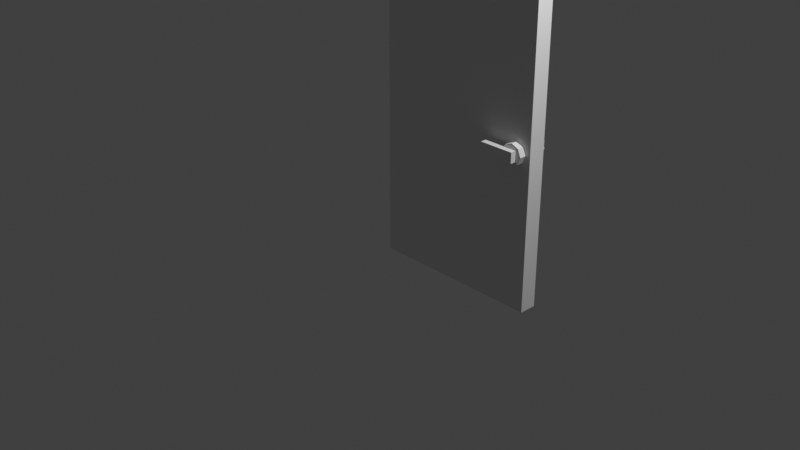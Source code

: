 # Source: pine_door_wglass_open.blend  (saved by Blender 3.0.42; exported with 4.5.12 LTS)
import bpy
from mathutils import Matrix  # noqa: F401  (used for matrix-valued properties, if any)

bpy.ops.wm.read_factory_settings(use_empty=True)
scene = bpy.context.scene
scene.name = 'Scene'

# ---- collections
col_collection = bpy.data.collections.new('Collection'); scene.collection.children.link(col_collection)

# ---- materials (node trees are filled in below, after node groups)
mat_material_001 = bpy.data.materials.new('Material.001')
mat_material_001.use_transparent_shadow = False
mat_material_002 = bpy.data.materials.new('Material.002')
mat_material_002.use_transparent_shadow = False

# ---- material node trees

# ---- world
world_world = bpy.data.worlds.new('World'); scene.world = world_world
world_world.use_nodes = True; world_world.node_tree.nodes.clear()
_N = world_world.node_tree.nodes; _L = world_world.node_tree.links
n0 = _N.new('ShaderNodeOutputWorld'); n0.name = 'World Output'; n0.location = (300, 300)
n1 = _N.new('ShaderNodeBackground'); n1.name = 'Background'; n1.location = (10, 300)
n1.inputs[0].default_value = (0.05088, 0.05088, 0.05088, 1.0)
_L.new(n1.outputs[0], n0.inputs[0])
n0.is_active_output = True
world_world.color = (0.05088, 0.05088, 0.05088)
world_world.use_sun_shadow = False
world_world.sun_shadow_jitter_overblur = 0.0

# ---- cameras
cam_camera = bpy.data.cameras.new('Camera')
cam_camera.clip_end = 100.0
cam_camera.ortho_scale = 7.314

# ---- lights
light_light = bpy.data.lights.new('Light', 'POINT')
light_light.transmission_factor = 0.0
light_light.energy = 1000.0
light_light.shadow_soft_size = 0.1
light_light.shadow_maximum_resolution = 0.006
light_light.use_absolute_resolution = True

# ---- meshes
me_cube_001 = bpy.data.meshes.new('Cube.001')
me_cube_001.from_pydata([(-1.0, 1.65, 3.0), (1.0, 1.65, -1.0), (1.0, 1.85, -1.0), (0.825, 1.57, 0.8654), (0.9099, 1.57, 0.8303), (0.9099, 1.65, 0.6606), (0.7401, 1.65, 0.6606), (0.7401, 1.57, 0.6606), (0.705, 1.65, 0.7454), (0.945, 1.65, 0.7454), (0.9099, 1.65, 0.8303), (0.825, 1.65, 0.6254), (0.825, 1.57, 0.6254), (0.825, 1.65, 0.8654), (0.7401, 1.65, 0.8303), (0.4856, 1.503, 0.686), (0.4856, 1.57, 0.8048), (0.8844, 1.57, 0.8048), (0.4856, 1.57, 0.686), (0.8844, 1.503, 0.8048), (0.8844, 1.503, 0.686), (0.8844, 1.57, 0.686), (0.4856, 1.503, 0.8048), (-1.0, 1.85, 3.0), (1.0, 1.65, 3.0), (1.0, 1.85, 3.0), (-1.0, 1.65, -1.0), (-1.0, 1.85, -1.0), (0.7401, 1.57, 0.8303), (0.705, 1.57, 0.7454), (0.945, 1.57, 0.7454), (0.9099, 1.57, 0.6606), (0.825, 1.93, 0.6254), (0.9099, 1.85, 0.6606), (0.7401, 1.85, 0.6606), (0.825, 1.85, 0.6254), (0.7401, 1.85, 0.8303), (0.945, 1.85, 0.7454), (0.9099, 1.85, 0.8303), (0.705, 1.85, 0.7454), (0.7401, 1.93, 0.6606), (0.825, 1.85, 0.8654), (0.825, 1.93, 0.8654), (0.4856, 1.93, 0.8048), (0.4856, 1.997, 0.686), (0.4856, 1.93, 0.686), (0.8844, 1.93, 0.686), (0.6, 1.93, 0.686), (0.8844, 1.93, 0.8048), (0.6, 1.93, 0.8048), (0.8844, 1.997, 0.8048), (0.8844, 1.997, 0.686), (0.9099, 1.93, 0.8303), (0.7401, 1.93, 0.8303), (0.705, 1.93, 0.7454), (0.945, 1.93, 0.7454), (0.9099, 1.93, 0.6606), (0.4856, 1.997, 0.8048)], [], [(24, 1, 2, 25), (0, 26, 1, 24), (27, 23, 25, 2), (0, 23, 27, 26), (23, 0, 24, 25), (30, 29, 12), (3, 10, 13), (4, 10, 3), (30, 5, 9), (31, 5, 30), (12, 6, 11), (7, 6, 12), (29, 14, 8), (28, 14, 29), (4, 9, 10), (30, 9, 4), (31, 11, 5), (12, 11, 31), (7, 8, 6), (29, 8, 7), (28, 13, 14), (3, 13, 28), (16, 15, 22), (18, 15, 16), (18, 17, 21), (16, 17, 18), (15, 21, 20), (18, 21, 15), (20, 17, 19), (21, 17, 20), (20, 22, 15), (19, 22, 20), (17, 22, 19), (16, 22, 17), (3, 30, 4), (30, 3, 28), (30, 28, 29), (12, 29, 7), (30, 12, 31), (32, 54, 55), (42, 38, 52), (41, 38, 42), (55, 33, 56), (37, 33, 55), (32, 34, 40), (35, 34, 32), (54, 36, 53), (39, 36, 54), (52, 37, 55), (38, 37, 52), (56, 35, 32), (33, 35, 56), (40, 39, 54), (34, 39, 40), (53, 41, 42), (36, 41, 53), (44, 43, 57), (45, 43, 44), (51, 45, 44), (51, 48, 46), (50, 48, 51), (46, 49, 47), (48, 49, 46), (49, 45, 47), (43, 45, 49), (51, 57, 50), (44, 57, 51), (52, 55, 42), (53, 42, 55), (54, 53, 55), (40, 54, 32), (56, 32, 55), (48, 43, 49), (26, 27, 2, 1)])
me_cube_001.polygons.foreach_set('material_index', [0, 0, 0, 0, 0, 1, 1, 1, 1, 1, 1, 1, 1, 1, 1, 1, 1, 1, 1, 1, 1, 1, 1, 1, 1, 1, 1, 1, 1, 1, 1, 1, 1, 1, 1, 1, 1, 1, 1, 1, 1, 1, 1, 1, 1, 1, 1, 1, 1, 1, 1, 1, 1, 1, 1, 1, 1, 1, 1, 1, 1, 1, 1, 1, 1, 1, 1, 1, 1, 1, 1, 1, 1, 0])
_uv = me_cube_001.uv_layers.new(name='UVMap')
_uv.uv.foreach_set('vector', [0.75, 0.0, 0.75, 1.0, 0.7031, 1.0, 0.7031, 0.0, 0.25, 1.0, 0.25, 0.0, 0.75, 0.0, 0.75, 1.0, 0.25, 0.0, 0.25, 1.0, 0.75, 1.0, 0.75, 0.0, 0.7031, 0.0, 0.75, 0.0, 0.75, 1.0, 0.7031, 1.0, 0.75, -0.04688, 0.75, 0.0, 0.25, 0.0, 0.25, -0.04688, 0.594, 0.5369, 0.8401, 0.6388, 0.6661, 0.7109, 1.002, 0.3752, 0.8998, 0.2864, 1.002, 0.2864, 0.8998, 0.3752, 0.8998, 0.2864, 1.002, 0.3752, 0.7978, 0.3752, 0.6959, 0.2864, 0.7978, 0.2864, 0.6959, 0.3752, 0.6959, 0.2864, 0.7978, 0.3752, 0.4102, 0.04262, 0.5122, 0.1314, 0.4102, 0.1314, 0.5122, 0.04262, 0.5122, 0.1314, 0.4102, 0.04262, 0.6141, 0.04262, 0.716, 0.1314, 0.6141, 0.1314, 0.716, 0.04262, 0.716, 0.1314, 0.6141, 0.04262, 0.8998, 0.3752, 0.7978, 0.2864, 0.8998, 0.2864, 0.7978, 0.3752, 0.7978, 0.2864, 0.8998, 0.3752, 0.6959, 0.3752, 0.594, 0.2864, 0.6959, 0.2864, 0.594, 0.3752, 0.594, 0.2864, 0.6959, 0.3752, 0.5122, 0.04262, 0.6141, 0.1314, 0.5122, 0.1314, 0.6141, 0.04262, 0.6141, 0.1314, 0.5122, 0.04262, 0.716, 0.04262, 0.8179, 0.1314, 0.716, 0.1314, 0.8179, 0.04262, 0.8179, 0.1314, 0.716, 0.04262, 0.002125, 0.4699, 0.07658, 0.3381, 0.07658, 0.4699, 0.002125, 0.3381, 0.07658, 0.3381, 0.002125, 0.4699, 0.07658, 0.2637, 0.5191, 0.1318, 0.5191, 0.2637, 0.07658, 0.1318, 0.5191, 0.1318, 0.07658, 0.2637, 0.07658, 0.3381, 0.5191, 0.2637, 0.5191, 0.3381, 0.07658, 0.2637, 0.5191, 0.2637, 0.07658, 0.3381, 0.5191, 0.3381, 0.5936, 0.4699, 0.5191, 0.4699, 0.5936, 0.3381, 0.5936, 0.4699, 0.5191, 0.3381, 0.5191, 0.3381, 0.07658, 0.4699, 0.07658, 0.3381, 0.5191, 0.4699, 0.07658, 0.4699, 0.5191, 0.3381, 0.5191, 0.5444, 0.07658, 0.4699, 0.5191, 0.4699, 0.07658, 0.5444, 0.07658, 0.4699, 0.5191, 0.5444, 0.768, 0.4648, 0.594, 0.5369, 0.6661, 0.4648, 0.594, 0.5369, 0.768, 0.4648, 0.8401, 0.5369, 0.594, 0.5369, 0.8401, 0.5369, 0.8401, 0.6388, 0.6661, 0.7109, 0.8401, 0.6388, 0.768, 0.7109, 0.594, 0.5369, 0.6661, 0.7109, 0.594, 0.6388, 0.6661, 0.9574, 0.8401, 0.8853, 0.594, 0.7834, 0.594, 0.3756, 0.6959, 0.4644, 0.6959, 0.3756, 0.594, 0.4644, 0.6959, 0.4644, 0.594, 0.3756, 0.7978, 0.3756, 0.8998, 0.4644, 0.8998, 0.3756, 0.7978, 0.4644, 0.8998, 0.4644, 0.7978, 0.3756, 0.4098, 0.1314, 0.3079, 0.04262, 0.3079, 0.1314, 0.4098, 0.04262, 0.3079, 0.04262, 0.4098, 0.1314, 0.206, 0.1314, 0.104, 0.04262, 0.104, 0.1314, 0.206, 0.04262, 0.104, 0.04262, 0.206, 0.1314, 0.6959, 0.3756, 0.7978, 0.4644, 0.7978, 0.3756, 0.6959, 0.4644, 0.7978, 0.4644, 0.6959, 0.3756, 0.8998, 0.3756, 1.002, 0.4644, 1.002, 0.3756, 0.8998, 0.4644, 1.002, 0.4644, 0.8998, 0.3756, 0.3079, 0.1314, 0.206, 0.04262, 0.206, 0.1314, 0.3079, 0.04262, 0.206, 0.04262, 0.3079, 0.1314, 0.104, 0.1314, 0.002125, 0.04262, 0.002125, 0.1314, 0.104, 0.04262, 0.002125, 0.04262, 0.104, 0.1314, 0.07658, 0.7511, 0.002125, 0.8829, 0.07658, 0.8829, 0.002125, 0.7511, 0.002125, 0.8829, 0.07658, 0.7511, 0.5191, 0.7511, 0.07658, 0.6767, 0.07658, 0.7511, 0.5191, 0.7511, 0.5936, 0.8829, 0.5936, 0.7511, 0.5191, 0.8829, 0.5936, 0.8829, 0.5191, 0.7511, 0.5191, 0.6767, 0.2035, 0.5448, 0.2035, 0.6767, 0.5191, 0.5448, 0.2035, 0.5448, 0.5191, 0.6767, 0.2035, 0.5448, 0.07658, 0.6767, 0.2035, 0.6767, 0.07658, 0.5448, 0.07658, 0.6767, 0.2035, 0.5448, 0.5191, 0.7511, 0.07658, 0.8829, 0.5191, 0.8829, 0.07658, 0.7511, 0.07658, 0.8829, 0.5191, 0.7511, 0.6661, 0.7113, 0.594, 0.7834, 0.768, 0.7113, 0.8401, 0.7834, 0.768, 0.7113, 0.594, 0.7834, 0.8401, 0.8853, 0.8401, 0.7834, 0.594, 0.7834, 0.768, 0.9574, 0.8401, 0.8853, 0.6661, 0.9574, 0.594, 0.8853, 0.6661, 0.9574, 0.594, 0.7834, 0.5191, 0.9574, 0.07658, 0.9574, 0.2035, 0.9574, 0.75, 0.9531, 0.75, 1.0, 0.25, 1.0, 0.25, 0.9531])
me_cube_001.materials.append(mat_material_001)
me_cube_001.materials.append(mat_material_002)
me_cube_001.use_remesh_fix_poles = True
me_cube_001.use_remesh_preserve_attributes = False
me_cube_001.update()

# ---- objects
ob_cube = bpy.data.objects.new('Cube', me_cube_001)
ob_light = bpy.data.objects.new('Light', light_light)
ob_camera = bpy.data.objects.new('Camera', cam_camera)

# ---- transforms, parenting, visibility, modifiers, constraints
ob_cube.location = (0.0, -0.85, 0.0)
ob_cube.rotation_mode = 'QUATERNION'
ob_cube.rotation_quaternion = (1.0, 0.0, 0.0, 0.0)
ob_light.location = (4.076, 1.005, 5.904)
ob_light.rotation_euler = (0.6503, 0.05522, 1.866)
ob_light.lock_rotations_4d = False
ob_light.empty_display_type = 'ARROWS'
ob_light.color = (0.0, 0.0, 0.0, 0.0)
ob_light.lineart.crease_threshold = 0.0
ob_camera.location = (7.359, -6.926, 4.958)
ob_camera.rotation_euler = (1.109, 0.0, 0.8149)
ob_camera.lock_rotations_4d = False
ob_camera.empty_display_type = 'ARROWS'
ob_camera.color = (0.0, 0.0, 0.0, 0.0)
ob_camera.display_type = 'WIRE'
ob_camera.lineart.crease_threshold = 0.0

# ---- collection membership
scene.collection.objects.link(ob_cube)
col_collection.objects.link(ob_light)
col_collection.objects.link(ob_camera)

# ---- scene / render settings (as saved in the file)
scene.camera = ob_camera
scene.frame_start = 1; scene.frame_end = 250; scene.frame_set(1)
scene.render.engine = 'BLENDER_EEVEE_NEXT'
scene.cycles.sampling_pattern = 'TABULATED_SOBOL'
scene.cycles.use_light_tree = False
scene.view_settings.view_transform = 'Standard'
bpy.context.view_layer.update()
